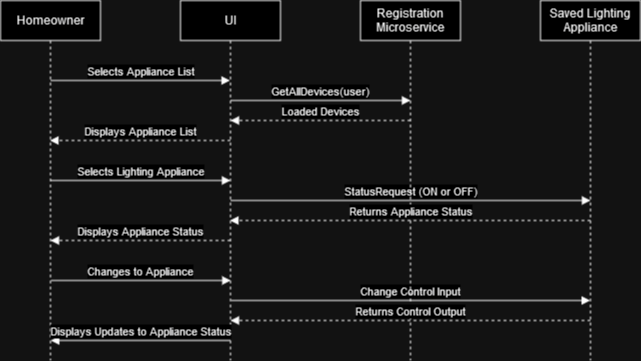

The diagram above was exported from draw.io. Its source (the exported page's mxGraphModel, read from the mxfile embedded in the PNG):
<mxGraphModel dx="2154" dy="1010" grid="1" gridSize="10" guides="1" tooltips="1" connect="1" arrows="1" fold="1" page="1" pageScale="1" pageWidth="850" pageHeight="1100" math="0" shadow="0">
  <root>
    <mxCell id="0" />
    <mxCell id="1" parent="0" />
    <mxCell id="aM9ryv3xv72pqoxQDRHE-1" value="Homeowner" style="shape=umlLifeline;perimeter=lifelinePerimeter;whiteSpace=wrap;html=1;container=0;dropTarget=0;collapsible=0;recursiveResize=0;outlineConnect=0;portConstraint=eastwest;newEdgeStyle={&quot;edgeStyle&quot;:&quot;elbowEdgeStyle&quot;,&quot;elbow&quot;:&quot;vertical&quot;,&quot;curved&quot;:0,&quot;rounded&quot;:0};" parent="1" vertex="1">
      <mxGeometry x="40" y="40" width="100" height="360" as="geometry" />
    </mxCell>
    <mxCell id="aM9ryv3xv72pqoxQDRHE-5" value="UI" style="shape=umlLifeline;perimeter=lifelinePerimeter;whiteSpace=wrap;html=1;container=0;dropTarget=0;collapsible=0;recursiveResize=0;outlineConnect=0;portConstraint=eastwest;newEdgeStyle={&quot;edgeStyle&quot;:&quot;elbowEdgeStyle&quot;,&quot;elbow&quot;:&quot;vertical&quot;,&quot;curved&quot;:0,&quot;rounded&quot;:0};" parent="1" vertex="1">
      <mxGeometry x="220" y="40" width="100" height="360" as="geometry" />
    </mxCell>
    <mxCell id="aM9ryv3xv72pqoxQDRHE-7" value="Selects Appliance List" style="html=1;verticalAlign=bottom;endArrow=block;edgeStyle=elbowEdgeStyle;elbow=vertical;curved=0;rounded=0;" parent="1" target="aM9ryv3xv72pqoxQDRHE-5" edge="1">
      <mxGeometry x="0.0028" relative="1" as="geometry">
        <mxPoint x="90" y="120" as="sourcePoint" />
        <Array as="points">
          <mxPoint x="180" y="120" />
        </Array>
        <mxPoint x="265" y="120" as="targetPoint" />
        <mxPoint as="offset" />
      </mxGeometry>
    </mxCell>
    <mxCell id="aM9ryv3xv72pqoxQDRHE-9" value="&lt;div align=&quot;center&quot;&gt;Displays Appliance List&lt;/div&gt;" style="html=1;verticalAlign=bottom;endArrow=block;edgeStyle=elbowEdgeStyle;elbow=vertical;curved=0;rounded=0;dashed=1;align=center;" parent="1" edge="1">
      <mxGeometry x="-0.0028" relative="1" as="geometry">
        <mxPoint x="270" y="180" as="sourcePoint" />
        <Array as="points">
          <mxPoint x="240" y="180" />
        </Array>
        <mxPoint x="89.5" y="180" as="targetPoint" />
        <mxPoint as="offset" />
      </mxGeometry>
    </mxCell>
    <mxCell id="fvucJ75OZctGJZZarRgu-1" value="Saved Lighting Appliance" style="shape=umlLifeline;perimeter=lifelinePerimeter;whiteSpace=wrap;html=1;container=0;dropTarget=0;collapsible=0;recursiveResize=0;outlineConnect=0;portConstraint=eastwest;newEdgeStyle={&quot;edgeStyle&quot;:&quot;elbowEdgeStyle&quot;,&quot;elbow&quot;:&quot;vertical&quot;,&quot;curved&quot;:0,&quot;rounded&quot;:0};" parent="1" vertex="1">
      <mxGeometry x="580" y="40" width="100" height="360" as="geometry" />
    </mxCell>
    <mxCell id="fvucJ75OZctGJZZarRgu-5" value="StatusRequest (ON or OFF)" style="html=1;verticalAlign=bottom;endArrow=block;edgeStyle=elbowEdgeStyle;elbow=vertical;curved=0;rounded=0;" parent="1" edge="1">
      <mxGeometry relative="1" as="geometry">
        <mxPoint x="270" y="240" as="sourcePoint" />
        <Array as="points">
          <mxPoint x="350" y="240" />
        </Array>
        <mxPoint x="630" y="240" as="targetPoint" />
        <mxPoint as="offset" />
      </mxGeometry>
    </mxCell>
    <mxCell id="fvucJ75OZctGJZZarRgu-7" value="Selects Lighting Appliance" style="html=1;verticalAlign=bottom;endArrow=block;edgeStyle=elbowEdgeStyle;elbow=vertical;curved=0;rounded=0;exitX=0.5;exitY=0.267;exitDx=0;exitDy=0;exitPerimeter=0;" parent="1" edge="1">
      <mxGeometry relative="1" as="geometry">
        <mxPoint x="90" y="220" as="sourcePoint" />
        <Array as="points">
          <mxPoint x="180" y="220" />
        </Array>
        <mxPoint x="270" y="220" as="targetPoint" />
      </mxGeometry>
    </mxCell>
    <mxCell id="IO9dwcggMc5AWBmaRZpt-1" value="Change Control Input" style="html=1;verticalAlign=bottom;endArrow=block;edgeStyle=elbowEdgeStyle;elbow=vertical;curved=0;rounded=0;" parent="1" edge="1">
      <mxGeometry relative="1" as="geometry">
        <mxPoint x="270.38" y="340" as="sourcePoint" />
        <Array as="points">
          <mxPoint x="355.38" y="340" />
        </Array>
        <mxPoint x="629.63" y="340" as="targetPoint" />
      </mxGeometry>
    </mxCell>
    <mxCell id="IO9dwcggMc5AWBmaRZpt-3" value="Changes to Appliance" style="html=1;verticalAlign=bottom;endArrow=block;edgeStyle=elbowEdgeStyle;elbow=vertical;curved=0;rounded=0;exitX=0.5;exitY=0.267;exitDx=0;exitDy=0;exitPerimeter=0;" parent="1" edge="1">
      <mxGeometry relative="1" as="geometry">
        <mxPoint x="90.25" y="320" as="sourcePoint" />
        <Array as="points">
          <mxPoint x="180.25" y="320" />
        </Array>
        <mxPoint x="270.25" y="320" as="targetPoint" />
      </mxGeometry>
    </mxCell>
    <mxCell id="IO9dwcggMc5AWBmaRZpt-4" value="Displays Updates to Appliance Status" style="html=1;verticalAlign=bottom;endArrow=block;edgeStyle=elbowEdgeStyle;elbow=vertical;curved=0;rounded=0;exitX=0.5;exitY=0.4;exitDx=0;exitDy=0;exitPerimeter=0;" parent="1" edge="1">
      <mxGeometry relative="1" as="geometry">
        <mxPoint x="270.25" y="380" as="sourcePoint" />
        <Array as="points">
          <mxPoint x="190.25" y="380" />
        </Array>
        <mxPoint x="90.25" y="380" as="targetPoint" />
        <mxPoint as="offset" />
      </mxGeometry>
    </mxCell>
    <mxCell id="7L5Hhy1NP0nvbR5wSEMg-1" value="Registration Microservice" style="shape=umlLifeline;perimeter=lifelinePerimeter;whiteSpace=wrap;html=1;container=0;dropTarget=0;collapsible=0;recursiveResize=0;outlineConnect=0;portConstraint=eastwest;newEdgeStyle={&quot;edgeStyle&quot;:&quot;elbowEdgeStyle&quot;,&quot;elbow&quot;:&quot;vertical&quot;,&quot;curved&quot;:0,&quot;rounded&quot;:0};" parent="1" vertex="1">
      <mxGeometry x="400" y="40" width="100" height="360" as="geometry" />
    </mxCell>
    <mxCell id="7L5Hhy1NP0nvbR5wSEMg-2" value="GetAllDevices(user)" style="html=1;verticalAlign=bottom;endArrow=block;edgeStyle=elbowEdgeStyle;elbow=vertical;curved=0;rounded=0;" parent="1" edge="1">
      <mxGeometry relative="1" as="geometry">
        <mxPoint x="270" y="140" as="sourcePoint" />
        <Array as="points">
          <mxPoint x="360" y="140" />
        </Array>
        <mxPoint x="450" y="140" as="targetPoint" />
        <mxPoint as="offset" />
      </mxGeometry>
    </mxCell>
    <mxCell id="7L5Hhy1NP0nvbR5wSEMg-3" value="Loaded Devices" style="html=1;verticalAlign=bottom;endArrow=block;edgeStyle=elbowEdgeStyle;elbow=vertical;curved=0;rounded=0;dashed=1;align=center;" parent="1" edge="1">
      <mxGeometry relative="1" as="geometry">
        <mxPoint x="450" y="160" as="sourcePoint" />
        <Array as="points">
          <mxPoint x="420" y="160" />
        </Array>
        <mxPoint x="270" y="160" as="targetPoint" />
        <mxPoint as="offset" />
      </mxGeometry>
    </mxCell>
    <mxCell id="7L5Hhy1NP0nvbR5wSEMg-4" value="Returns Appliance Status" style="html=1;verticalAlign=bottom;endArrow=block;edgeStyle=elbowEdgeStyle;elbow=vertical;curved=0;rounded=0;dashed=1;align=center;" parent="1" target="aM9ryv3xv72pqoxQDRHE-5" edge="1">
      <mxGeometry relative="1" as="geometry">
        <mxPoint x="630" y="260" as="sourcePoint" />
        <Array as="points">
          <mxPoint x="600" y="260" />
        </Array>
        <mxPoint x="450" y="260" as="targetPoint" />
        <mxPoint as="offset" />
      </mxGeometry>
    </mxCell>
    <mxCell id="7L5Hhy1NP0nvbR5wSEMg-6" value="Displays Appliance Status" style="html=1;verticalAlign=bottom;endArrow=block;edgeStyle=elbowEdgeStyle;elbow=vertical;curved=0;rounded=0;dashed=1;align=center;" parent="1" edge="1">
      <mxGeometry relative="1" as="geometry">
        <mxPoint x="270" y="280" as="sourcePoint" />
        <Array as="points" />
        <mxPoint x="90" y="280" as="targetPoint" />
        <mxPoint as="offset" />
      </mxGeometry>
    </mxCell>
    <mxCell id="7L5Hhy1NP0nvbR5wSEMg-7" value="Returns Control Output" style="html=1;verticalAlign=bottom;endArrow=block;edgeStyle=elbowEdgeStyle;elbow=vertical;curved=0;rounded=0;dashed=1;align=center;" parent="1" edge="1">
      <mxGeometry relative="1" as="geometry">
        <mxPoint x="630" y="360" as="sourcePoint" />
        <Array as="points">
          <mxPoint x="600" y="360" />
        </Array>
        <mxPoint x="270" y="360" as="targetPoint" />
        <mxPoint as="offset" />
      </mxGeometry>
    </mxCell>
  </root>
</mxGraphModel>